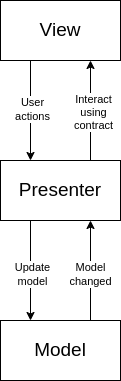

The diagram above was exported from draw.io. Its source (the exported page's mxGraphModel, read from the mxfile embedded in the PNG):
<mxGraphModel dx="794" dy="418" grid="1" gridSize="10" guides="1" tooltips="1" connect="1" arrows="1" fold="1" page="1" pageScale="1" pageWidth="827" pageHeight="1169" math="0" shadow="0">
  <root>
    <mxCell id="0" />
    <mxCell id="1" parent="0" />
    <mxCell id="PTwO6ta0SQdyRgQkDNt7-1" value="" style="rounded=0;whiteSpace=wrap;html=1;" vertex="1" parent="1">
      <mxGeometry x="320" y="120" width="120" height="60" as="geometry" />
    </mxCell>
    <mxCell id="PTwO6ta0SQdyRgQkDNt7-9" style="edgeStyle=orthogonalEdgeStyle;rounded=0;orthogonalLoop=1;jettySize=auto;html=1;exitX=0.75;exitY=0;exitDx=0;exitDy=0;entryX=0.75;entryY=1;entryDx=0;entryDy=0;" edge="1" parent="1" source="PTwO6ta0SQdyRgQkDNt7-2" target="PTwO6ta0SQdyRgQkDNt7-1">
      <mxGeometry relative="1" as="geometry" />
    </mxCell>
    <mxCell id="PTwO6ta0SQdyRgQkDNt7-10" value="Interact &lt;br&gt;using &lt;br&gt;contract" style="edgeLabel;html=1;align=center;verticalAlign=middle;resizable=0;points=[];" vertex="1" connectable="0" parent="PTwO6ta0SQdyRgQkDNt7-9">
      <mxGeometry x="-0.0267" y="-2" relative="1" as="geometry">
        <mxPoint as="offset" />
      </mxGeometry>
    </mxCell>
    <mxCell id="PTwO6ta0SQdyRgQkDNt7-11" style="edgeStyle=orthogonalEdgeStyle;rounded=0;orthogonalLoop=1;jettySize=auto;html=1;exitX=0.25;exitY=1;exitDx=0;exitDy=0;entryX=0.25;entryY=0;entryDx=0;entryDy=0;" edge="1" parent="1" source="PTwO6ta0SQdyRgQkDNt7-2" target="PTwO6ta0SQdyRgQkDNt7-3">
      <mxGeometry relative="1" as="geometry" />
    </mxCell>
    <mxCell id="PTwO6ta0SQdyRgQkDNt7-12" value="Update &lt;br&gt;model" style="edgeLabel;html=1;align=center;verticalAlign=middle;resizable=0;points=[];" vertex="1" connectable="0" parent="PTwO6ta0SQdyRgQkDNt7-11">
      <mxGeometry x="0.0667" y="1" relative="1" as="geometry">
        <mxPoint as="offset" />
      </mxGeometry>
    </mxCell>
    <mxCell id="PTwO6ta0SQdyRgQkDNt7-2" value="" style="rounded=0;whiteSpace=wrap;html=1;" vertex="1" parent="1">
      <mxGeometry x="320" y="280" width="120" height="60" as="geometry" />
    </mxCell>
    <mxCell id="PTwO6ta0SQdyRgQkDNt7-13" style="edgeStyle=orthogonalEdgeStyle;rounded=0;orthogonalLoop=1;jettySize=auto;html=1;exitX=0.75;exitY=0;exitDx=0;exitDy=0;entryX=0.75;entryY=1;entryDx=0;entryDy=0;" edge="1" parent="1" source="PTwO6ta0SQdyRgQkDNt7-3" target="PTwO6ta0SQdyRgQkDNt7-2">
      <mxGeometry relative="1" as="geometry" />
    </mxCell>
    <mxCell id="PTwO6ta0SQdyRgQkDNt7-14" value="Model &lt;br&gt;changed" style="edgeLabel;html=1;align=center;verticalAlign=middle;resizable=0;points=[];" vertex="1" connectable="0" parent="PTwO6ta0SQdyRgQkDNt7-13">
      <mxGeometry x="-0.0667" y="1" relative="1" as="geometry">
        <mxPoint as="offset" />
      </mxGeometry>
    </mxCell>
    <mxCell id="PTwO6ta0SQdyRgQkDNt7-3" value="" style="rounded=0;whiteSpace=wrap;html=1;" vertex="1" parent="1">
      <mxGeometry x="320" y="440" width="120" height="60" as="geometry" />
    </mxCell>
    <mxCell id="PTwO6ta0SQdyRgQkDNt7-4" value="View" style="text;html=1;strokeColor=none;fillColor=none;align=center;verticalAlign=middle;whiteSpace=wrap;rounded=0;fontSize=19;" vertex="1" parent="1">
      <mxGeometry x="350" y="135" width="60" height="30" as="geometry" />
    </mxCell>
    <mxCell id="PTwO6ta0SQdyRgQkDNt7-5" value="Presenter" style="text;html=1;strokeColor=none;fillColor=none;align=center;verticalAlign=middle;whiteSpace=wrap;rounded=0;fontSize=19;" vertex="1" parent="1">
      <mxGeometry x="350" y="295" width="60" height="30" as="geometry" />
    </mxCell>
    <mxCell id="PTwO6ta0SQdyRgQkDNt7-6" value="Model" style="text;html=1;strokeColor=none;fillColor=none;align=center;verticalAlign=middle;whiteSpace=wrap;rounded=0;fontSize=19;" vertex="1" parent="1">
      <mxGeometry x="350" y="455" width="60" height="30" as="geometry" />
    </mxCell>
    <mxCell id="PTwO6ta0SQdyRgQkDNt7-7" value="" style="endArrow=classic;html=1;rounded=0;exitX=0.25;exitY=1;exitDx=0;exitDy=0;entryX=0.25;entryY=0;entryDx=0;entryDy=0;" edge="1" parent="1" source="PTwO6ta0SQdyRgQkDNt7-1" target="PTwO6ta0SQdyRgQkDNt7-2">
      <mxGeometry width="50" height="50" relative="1" as="geometry">
        <mxPoint x="380" y="360" as="sourcePoint" />
        <mxPoint x="430" y="310" as="targetPoint" />
      </mxGeometry>
    </mxCell>
    <mxCell id="PTwO6ta0SQdyRgQkDNt7-8" value="User &lt;br&gt;actions" style="edgeLabel;html=1;align=center;verticalAlign=middle;resizable=0;points=[];" vertex="1" connectable="0" parent="PTwO6ta0SQdyRgQkDNt7-7">
      <mxGeometry x="-0.0333" y="1" relative="1" as="geometry">
        <mxPoint as="offset" />
      </mxGeometry>
    </mxCell>
  </root>
</mxGraphModel>